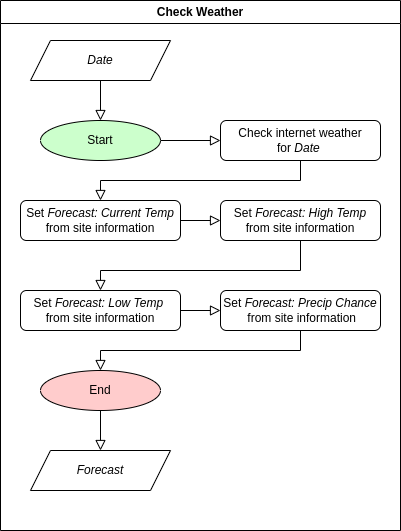

The diagram above was exported from draw.io. Its source (the exported page's mxGraphModel, read from the mxfile embedded in the PNG):
<mxGraphModel dx="2058" dy="641" grid="1" gridSize="10" guides="1" tooltips="1" connect="1" arrows="1" fold="1" page="1" pageScale="1" pageWidth="827" pageHeight="1169" math="0" shadow="0">
  <root>
    <mxCell id="0" />
    <mxCell id="1" parent="0" />
    <mxCell id="2" value="Check Weather" style="swimlane;whiteSpace=wrap;html=1;" parent="1" vertex="1">
      <mxGeometry x="-590" y="780" width="400" height="530" as="geometry" />
    </mxCell>
    <mxCell id="3" value="&lt;i&gt;Date&lt;/i&gt;" style="shape=parallelogram;perimeter=parallelogramPerimeter;whiteSpace=wrap;html=1;fixedSize=1;fillStyle=solid;fillColor=#FFFFFF;" parent="2" vertex="1">
      <mxGeometry x="30" y="40" width="140" height="40" as="geometry" />
    </mxCell>
    <mxCell id="4" value="Check internet weather &lt;br&gt;for &lt;i&gt;Date&lt;/i&gt;&amp;nbsp;" style="rounded=1;whiteSpace=wrap;html=1;fontSize=12;glass=0;strokeWidth=1;shadow=0;" parent="2" vertex="1">
      <mxGeometry x="220" y="120" width="160" height="40" as="geometry" />
    </mxCell>
    <mxCell id="5" value="Start" style="ellipse;whiteSpace=wrap;html=1;fillColor=#CCFFCC;" parent="2" vertex="1">
      <mxGeometry x="40" y="120" width="120" height="40" as="geometry" />
    </mxCell>
    <mxCell id="6" value="" style="rounded=0;html=1;jettySize=auto;orthogonalLoop=1;fontSize=11;endArrow=block;endFill=0;endSize=8;strokeWidth=1;shadow=0;labelBackgroundColor=none;edgeStyle=orthogonalEdgeStyle;exitX=1;exitY=0.5;exitDx=0;exitDy=0;fillColor=none;entryX=0;entryY=0.5;entryDx=0;entryDy=0;" parent="2" source="5" target="4" edge="1">
      <mxGeometry relative="1" as="geometry">
        <mxPoint x="120" y="270" as="sourcePoint" />
        <mxPoint x="160" y="180" as="targetPoint" />
        <Array as="points" />
      </mxGeometry>
    </mxCell>
    <mxCell id="7" value="" style="rounded=0;html=1;jettySize=auto;orthogonalLoop=1;fontSize=11;endArrow=block;endFill=0;endSize=8;strokeWidth=1;shadow=0;labelBackgroundColor=none;edgeStyle=orthogonalEdgeStyle;exitX=0.5;exitY=1;exitDx=0;exitDy=0;" parent="2" source="4" target="8" edge="1">
      <mxGeometry relative="1" as="geometry">
        <mxPoint x="90" y="340" as="targetPoint" />
        <mxPoint x="95" y="290" as="sourcePoint" />
      </mxGeometry>
    </mxCell>
    <mxCell id="8" value="Set &lt;i&gt;Forecast: Current Temp &lt;/i&gt;from site information" style="rounded=1;whiteSpace=wrap;html=1;fontSize=12;glass=0;strokeWidth=1;shadow=0;" parent="2" vertex="1">
      <mxGeometry x="20" y="200" width="160" height="40" as="geometry" />
    </mxCell>
    <mxCell id="9" value="" style="rounded=0;html=1;jettySize=auto;orthogonalLoop=1;fontSize=11;endArrow=block;endFill=0;endSize=8;strokeWidth=1;shadow=0;labelBackgroundColor=none;edgeStyle=orthogonalEdgeStyle;exitX=1;exitY=0.5;exitDx=0;exitDy=0;entryX=0;entryY=0.5;entryDx=0;entryDy=0;" parent="2" source="8" target="12" edge="1">
      <mxGeometry relative="1" as="geometry">
        <mxPoint x="200" y="225" as="targetPoint" />
        <mxPoint x="-95" y="300" as="sourcePoint" />
      </mxGeometry>
    </mxCell>
    <mxCell id="10" value="End" style="ellipse;whiteSpace=wrap;html=1;fillColor=#FFCCCC;" parent="2" vertex="1">
      <mxGeometry x="40" y="370" width="120" height="40" as="geometry" />
    </mxCell>
    <mxCell id="11" value="" style="rounded=0;html=1;jettySize=auto;orthogonalLoop=1;fontSize=11;endArrow=block;endFill=0;endSize=8;strokeWidth=1;shadow=0;labelBackgroundColor=none;edgeStyle=orthogonalEdgeStyle;exitX=0.5;exitY=1;exitDx=0;exitDy=0;entryX=0.5;entryY=0;entryDx=0;entryDy=0;" parent="2" source="10" target="18" edge="1">
      <mxGeometry relative="1" as="geometry">
        <mxPoint x="-100" y="640" as="targetPoint" />
        <mxPoint x="-100" y="580" as="sourcePoint" />
      </mxGeometry>
    </mxCell>
    <mxCell id="12" value="Set &lt;i&gt;Forecast: High Temp &lt;/i&gt;from site information" style="rounded=1;whiteSpace=wrap;html=1;fontSize=12;glass=0;strokeWidth=1;shadow=0;" parent="2" vertex="1">
      <mxGeometry x="220" y="200" width="160" height="40" as="geometry" />
    </mxCell>
    <mxCell id="13" value="Set&amp;nbsp;&lt;i&gt;Forecast: Low Temp&amp;nbsp;&lt;br&gt;&lt;/i&gt;from site information" style="rounded=1;whiteSpace=wrap;html=1;fontSize=12;glass=0;strokeWidth=1;shadow=0;" parent="2" vertex="1">
      <mxGeometry x="20" y="290" width="160" height="40" as="geometry" />
    </mxCell>
    <mxCell id="14" value="" style="rounded=0;html=1;jettySize=auto;orthogonalLoop=1;fontSize=11;endArrow=block;endFill=0;endSize=8;strokeWidth=1;shadow=0;labelBackgroundColor=none;edgeStyle=orthogonalEdgeStyle;entryX=0.5;entryY=0;entryDx=0;entryDy=0;exitX=0.5;exitY=1;exitDx=0;exitDy=0;" parent="2" source="12" target="13" edge="1">
      <mxGeometry relative="1" as="geometry">
        <mxPoint x="100" y="270" as="targetPoint" />
        <mxPoint x="480" y="250" as="sourcePoint" />
        <Array as="points">
          <mxPoint x="300" y="270" />
          <mxPoint x="100" y="270" />
        </Array>
      </mxGeometry>
    </mxCell>
    <mxCell id="15" value="" style="rounded=0;html=1;jettySize=auto;orthogonalLoop=1;fontSize=11;endArrow=block;endFill=0;endSize=8;strokeWidth=1;shadow=0;labelBackgroundColor=none;edgeStyle=orthogonalEdgeStyle;exitX=1;exitY=0.5;exitDx=0;exitDy=0;entryX=0;entryY=0.5;entryDx=0;entryDy=0;" parent="2" source="13" target="16" edge="1">
      <mxGeometry relative="1" as="geometry">
        <mxPoint x="90" y="510" as="targetPoint" />
        <mxPoint x="95" y="460" as="sourcePoint" />
      </mxGeometry>
    </mxCell>
    <mxCell id="16" value="Set &lt;i&gt;Forecast: Precip Chance&lt;br&gt;&amp;nbsp;&lt;/i&gt;from site information" style="rounded=1;whiteSpace=wrap;html=1;fontSize=12;glass=0;strokeWidth=1;shadow=0;" parent="2" vertex="1">
      <mxGeometry x="220" y="290" width="160" height="40" as="geometry" />
    </mxCell>
    <mxCell id="17" value="" style="rounded=0;html=1;jettySize=auto;orthogonalLoop=1;fontSize=11;endArrow=block;endFill=0;endSize=8;strokeWidth=1;shadow=0;labelBackgroundColor=none;edgeStyle=orthogonalEdgeStyle;exitX=0.5;exitY=1;exitDx=0;exitDy=0;entryX=0.5;entryY=0;entryDx=0;entryDy=0;" parent="2" source="16" target="10" edge="1">
      <mxGeometry relative="1" as="geometry">
        <mxPoint x="420" y="310" as="targetPoint" />
        <mxPoint x="105" y="470" as="sourcePoint" />
      </mxGeometry>
    </mxCell>
    <mxCell id="18" value="&lt;i&gt;Forecast&lt;/i&gt;" style="shape=parallelogram;perimeter=parallelogramPerimeter;whiteSpace=wrap;html=1;fixedSize=1;fillStyle=solid;fillColor=#FFFFFF;" parent="2" vertex="1">
      <mxGeometry x="30" y="450" width="140" height="40" as="geometry" />
    </mxCell>
    <mxCell id="19" value="" style="rounded=0;html=1;jettySize=auto;orthogonalLoop=1;fontSize=11;endArrow=block;endFill=0;endSize=8;strokeWidth=1;shadow=0;labelBackgroundColor=none;edgeStyle=orthogonalEdgeStyle;exitX=0.5;exitY=1;exitDx=0;exitDy=0;fillColor=none;entryX=0.5;entryY=0;entryDx=0;entryDy=0;" parent="2" source="3" target="5" edge="1">
      <mxGeometry relative="1" as="geometry">
        <mxPoint x="110" y="170" as="sourcePoint" />
        <mxPoint x="110" y="210" as="targetPoint" />
        <Array as="points" />
      </mxGeometry>
    </mxCell>
  </root>
</mxGraphModel>